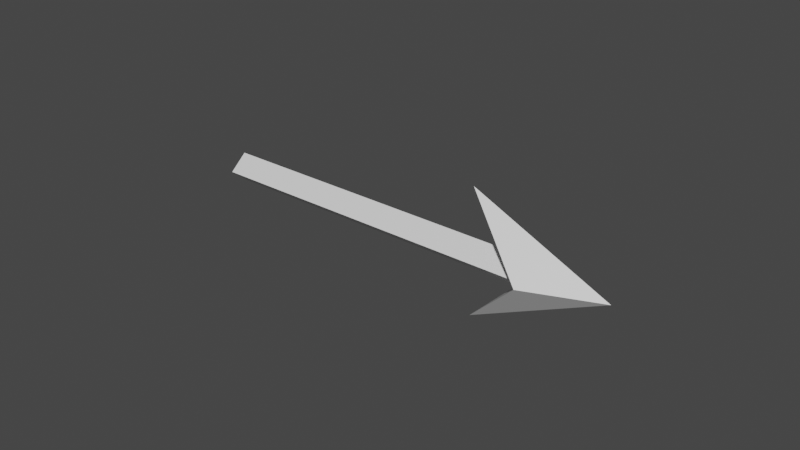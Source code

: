 # Source: arrow.blend  (saved by Blender 2.93.20; exported with 4.5.12 LTS)
import bpy
from mathutils import Matrix  # noqa: F401  (used for matrix-valued properties, if any)

bpy.ops.wm.read_factory_settings(use_empty=True)
scene = bpy.context.scene
scene.name = 'Scene'

# ---- collections
col_collection = bpy.data.collections.new('Collection'); scene.collection.children.link(col_collection)

# ---- materials (node trees are filled in below, after node groups)
mat_material = bpy.data.materials.new('Material')
mat_material.alpha_threshold = 0.0
mat_material.use_transparent_shadow = False
mat_material.line_color = (0.0, 0.0, 0.0, 1.0)

# ---- material node trees
mat_material.use_nodes = True; mat_material.node_tree.nodes.clear()
_N = mat_material.node_tree.nodes; _L = mat_material.node_tree.links
n0 = _N.new('ShaderNodeOutputMaterial'); n0.name = 'Material Output'; n0.location = (300, 300)
n1 = _N.new('ShaderNodeBsdfPrincipled'); n1.name = 'Principled BSDF'; n1.location = (10, 300)
n1.distribution = 'GGX'
n1.subsurface_method = 'BURLEY'
n1.inputs[2].default_value = 0.4
n1.inputs[3].default_value = 1.45
n1.inputs[27].default_value = (0.0, 0.0, 0.0, 1.0)
n1.inputs[28].default_value = 1.0
_L.new(n1.outputs[0], n0.inputs[0])
n0.is_active_output = True

# ---- world
world_world = bpy.data.worlds.new('World'); scene.world = world_world
world_world.use_nodes = True; world_world.node_tree.nodes.clear()
_N = world_world.node_tree.nodes; _L = world_world.node_tree.links
n0 = _N.new('ShaderNodeOutputWorld'); n0.name = 'World Output'; n0.location = (300, 300)
n1 = _N.new('ShaderNodeBackground'); n1.name = 'Background'; n1.location = (10, 300)
n1.inputs[0].default_value = (0.05088, 0.05088, 0.05088, 1.0)
_L.new(n1.outputs[0], n0.inputs[0])
n0.is_active_output = True
world_world.color = (0.05088, 0.05088, 0.05088)
world_world.use_sun_shadow = False
world_world.sun_shadow_jitter_overblur = 0.0

# ---- meshes
me_cube = bpy.data.meshes.new('Cube')
me_cube.from_pydata([(0.3927, -5.56e-05, -0.393), (-0.3394, -5.553e-05, 0.2891), (-0.3144, 0.04237, 0.3141), (-0.3144, -0.04248, 0.3141), (-0.2894, -5.553e-05, 0.3391), (0.2692, -5.56e-05, -0.2195), (0.2203, -5.557e-05, -0.2706), (0.2699, -0.04248, -0.2702), (0.2699, 0.04237, -0.2702), (0.2699, -0.07077, -0.2702), (0.2699, 0.07066, -0.2702), (0.2679, -5.557e-05, -0.05649), (0.05496, -5.557e-05, -0.2689)], [], [(6, 7, 3, 1), (2, 1, 3, 4), (11, 9, 0), (5, 8, 2, 4), (8, 6, 1, 2), (10, 12, 6, 8), (11, 10, 8, 5), (4, 3, 7, 5), (12, 9, 7, 6), (0, 9, 12), (0, 10, 11), (0, 12, 10), (5, 7, 9, 11)])
_uv = me_cube.uv_layers.new(name='UVMap')
_uv.uv.foreach_set('vector', [0.625, 0.625, 0.875, 0.625, 0.875, 0.75, 0.625, 0.75, 0.375, 0.75, 0.625, 0.75, 0.625, 1.0, 0.375, 1.0, 0.375, 0.125, 0.625, 0.125, 0.375, 0.25, 0.125, 0.625, 0.375, 0.625, 0.375, 0.75, 0.125, 0.75, 0.375, 0.625, 0.625, 0.625, 0.625, 0.75, 0.375, 0.75, 0.375, 0.625, 0.625, 0.625, 0.625, 0.625, 0.375, 0.625, 0.125, 0.625, 0.375, 0.625, 0.375, 0.625, 0.125, 0.625, 0.375, 0.0, 0.625, 0.0, 0.625, 0.125, 0.375, 0.125, 0.625, 0.625, 0.875, 0.625, 0.875, 0.625, 0.625, 0.625, 0.875, 0.5, 0.875, 0.625, 0.625, 0.625, 0.375, 0.5, 0.375, 0.625, 0.125, 0.625, 0.625, 0.5, 0.625, 0.625, 0.375, 0.625, 0.375, 0.125, 0.625, 0.125, 0.625, 0.125, 0.375, 0.125])
me_cube.materials.append(mat_material)
me_cube.use_remesh_preserve_volume = False
me_cube.use_remesh_preserve_attributes = False
me_cube.use_mirror_vertex_groups = False
me_cube.update()

# ---- objects
ob_cube = bpy.data.objects.new('Cube', me_cube)

# ---- transforms, parenting, visibility, modifiers, constraints
ob_cube.location = (0.0, 0.0, 0.0)
ob_cube.rotation_euler = (0.0, -0.7854, 0.0)
ob_cube.lock_rotations_4d = False
ob_cube.empty_display_type = 'ARROWS'
ob_cube.lineart.crease_threshold = 0.0

# ---- collection membership
col_collection.objects.link(ob_cube)

# ---- scene / render settings (as saved in the file)
scene.frame_start = 1; scene.frame_end = 250; scene.frame_set(1)
scene.render.engine = 'BLENDER_EEVEE_NEXT'
scene.cycles.use_denoising = False
scene.cycles.samples = 128
scene.cycles.sampling_pattern = 'TABULATED_SOBOL'
scene.cycles.use_adaptive_sampling = False
scene.cycles.use_light_tree = False
scene.view_settings.view_transform = 'Filmic'
scene.unit_settings.scale_length = 10.0
bpy.context.view_layer.update()

# ---- added for rendering (the .blend has no active camera and no usable light): camera, sun
cam_auto = bpy.data.cameras.new('AutoCamera')
cam_auto.lens = 50.0
cam_auto.sensor_width = 36.0
cam_auto.clip_end = 1000.0
ob_auto_camera = bpy.data.objects.new('AutoCamera', cam_auto)
scene.collection.objects.link(ob_auto_camera)
ob_auto_camera.location = (1.3989, -1.63329, 1.08862)
ob_auto_camera.rotation_euler = (1.09748, -7.21219e-08, 0.694738)
scene.camera = ob_auto_camera
light_auto_sun = bpy.data.lights.new('AutoSun', 'SUN')
light_auto_sun.energy = 3.0
light_auto_sun.angle = 0.0523599
ob_auto_sun = bpy.data.objects.new('AutoSun', light_auto_sun)
scene.collection.objects.link(ob_auto_sun)
ob_auto_sun.rotation_euler = (0.872665, 0.174533, 0.523599)
bpy.context.view_layer.update()
